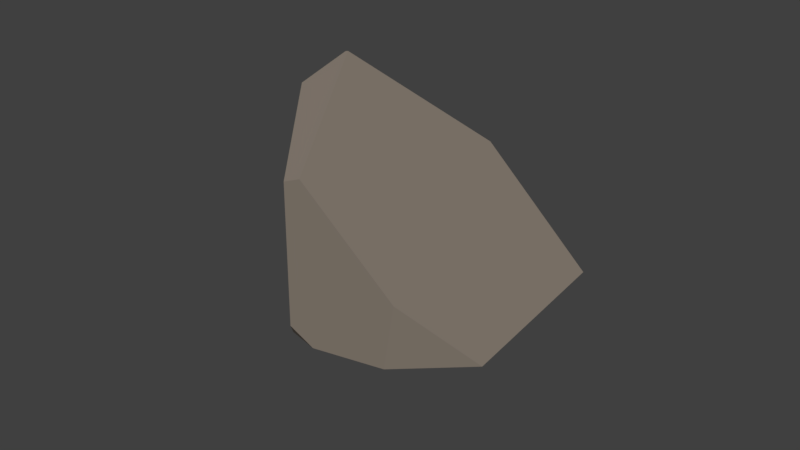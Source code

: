 # Source: Stone2.1.blend  (saved by Blender 2.78.0; exported with 4.5.12 LTS)
import bpy
from mathutils import Matrix  # noqa: F401  (used for matrix-valued properties, if any)

bpy.ops.wm.read_factory_settings(use_empty=True)
scene = bpy.context.scene
scene.name = 'Scene'

# ---- collections
col_collection_1 = bpy.data.collections.new('Collection 1'); scene.collection.children.link(col_collection_1)

# ---- materials (node trees are filled in below, after node groups)
mat_base = bpy.data.materials.new('Base')
mat_base.alpha_threshold = 0.0
mat_base.use_transparent_shadow = False
mat_base.diffuse_color = (0.2529, 0.2134, 0.1756, 1.0)
mat_base.roughness = 0.5

# ---- material node trees

# ---- world
world_world = bpy.data.worlds.new('World'); scene.world = world_world
world_world.color = (0.05088, 0.05088, 0.05088)
world_world.use_sun_shadow = False
world_world.sun_shadow_jitter_overblur = 0.0
world_world.cycles.sampling_method = 'MANUAL'

# ---- meshes
me_cube_003 = bpy.data.meshes.new('Cube.003')
me_cube_003.from_pydata([(-0.2645, 0.1325, 0.7232), (0.09104, -0.468, 0.6859), (-0.2704, 0.4139, 0.5628), (-0.113, 0.343, 0.7612), (-0.361, 0.5956, 0.0996), (-0.0286, 0.7633, -0.2677), (-0.1185, -0.7274, -0.0767), (-0.5636, -0.2377, -0.3374), (0.0487, 0.7247, -0.8853), (0.3514, -0.688, -0.288), (-0.5603, 0.3593, -0.6124), (-0.02451, -0.7419, -0.1984), (-0.1979, -0.6923, -0.1914), (0.1786, -0.4466, 0.6963), (-0.09631, 0.3433, 0.7627), (0.1784, 0.7145, -0.117), (0.4933, -0.5585, 0.06506), (0.687, -0.4191, -0.4695), (0.5702, 0.5896, -0.9131)], [], [(12, 11, 6), (3, 2, 0), (13, 14, 3, 0, 1), (10, 4, 5, 8), (13, 16, 17, 18, 15, 14), (7, 0, 2, 4, 10), (7, 12, 6, 1, 0), (10, 8, 18, 17, 9, 11, 12, 7), (9, 17, 16), (8, 5, 15, 18), (5, 4, 2, 3, 14, 15), (6, 11, 9, 16, 13, 1)])
me_cube_003.materials.append(mat_base)
me_cube_003.use_remesh_preserve_volume = False
me_cube_003.use_remesh_preserve_attributes = False
me_cube_003.use_mirror_vertex_groups = False
me_cube_003.update()

# ---- objects
ob_stone2_1 = bpy.data.objects.new('Stone2.1', me_cube_003)

# ---- transforms, parenting, visibility, modifiers, constraints
ob_stone2_1.location = (0.0, -3.553e-15, 0.0)
ob_stone2_1.rotation_euler = (0.424, -0.1515, 0.0)
ob_stone2_1.lineart.crease_threshold = 0.0

# ---- collection membership
col_collection_1.objects.link(ob_stone2_1)

# ---- scene / render settings (as saved in the file)
scene.frame_start = 1; scene.frame_end = 250; scene.frame_set(42)
scene.render.engine = 'BLENDER_EEVEE_NEXT'
scene.render.resolution_percentage = 50
scene.render.dither_intensity = 0.0
scene.cycles.use_denoising = False
scene.cycles.samples = 128
scene.cycles.sampling_pattern = 'TABULATED_SOBOL'
scene.cycles.light_sampling_threshold = 0.0
scene.cycles.use_adaptive_sampling = False
scene.cycles.use_light_tree = False
scene.cycles.blur_glossy = 0.0
scene.cycles.sample_clamp_indirect = 0.0
scene.view_settings.view_transform = 'Standard'
bpy.context.view_layer.update()

# ---- added for rendering (the .blend has no active camera and no usable light): camera, sun
cam_auto = bpy.data.cameras.new('AutoCamera')
cam_auto.lens = 50.0
cam_auto.sensor_width = 36.0
cam_auto.clip_end = 1000.0
ob_auto_camera = bpy.data.objects.new('AutoCamera', cam_auto)
scene.collection.objects.link(ob_auto_camera)
ob_auto_camera.location = (3.27881, -3.80913, 2.51242)
ob_auto_camera.rotation_euler = (1.09748, -7.21219e-08, 0.694738)
scene.camera = ob_auto_camera
light_auto_sun = bpy.data.lights.new('AutoSun', 'SUN')
light_auto_sun.energy = 3.0
light_auto_sun.angle = 0.0523599
ob_auto_sun = bpy.data.objects.new('AutoSun', light_auto_sun)
scene.collection.objects.link(ob_auto_sun)
ob_auto_sun.rotation_euler = (0.872665, 0.174533, 0.523599)
bpy.context.view_layer.update()

